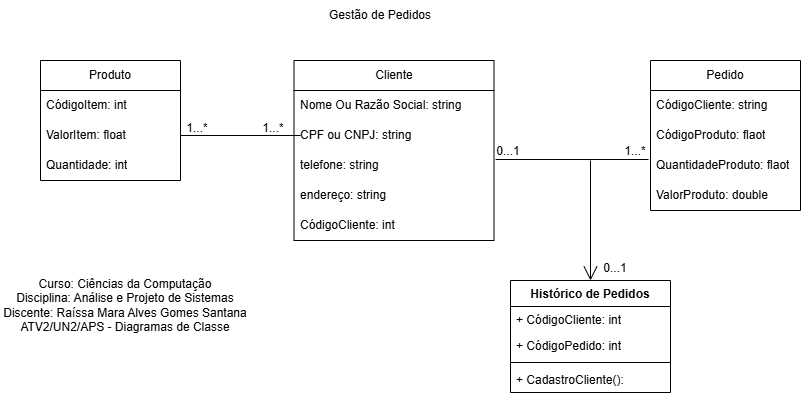

The diagram above was exported from draw.io. Its source (the exported page's mxGraphModel, read from the mxfile embedded in the PNG):
<mxGraphModel dx="864" dy="444" grid="1" gridSize="10" guides="1" tooltips="1" connect="1" arrows="1" fold="1" page="1" pageScale="1" pageWidth="827" pageHeight="1169" math="0" shadow="0">
  <root>
    <mxCell id="0" />
    <mxCell id="1" parent="0" />
    <mxCell id="WtAVkv2mM-eCkaXNqLeu-1" value="Gestão de Pedidos" style="text;html=1;align=center;verticalAlign=middle;whiteSpace=wrap;rounded=0;" parent="1" vertex="1">
      <mxGeometry x="330" y="20" width="140" height="30" as="geometry" />
    </mxCell>
    <mxCell id="WtAVkv2mM-eCkaXNqLeu-2" value="Produto" style="swimlane;fontStyle=0;childLayout=stackLayout;horizontal=1;startSize=30;horizontalStack=0;resizeParent=1;resizeParentMax=0;resizeLast=0;collapsible=1;marginBottom=0;whiteSpace=wrap;html=1;" parent="1" vertex="1">
      <mxGeometry x="60" y="80" width="140" height="120" as="geometry" />
    </mxCell>
    <mxCell id="WtAVkv2mM-eCkaXNqLeu-3" value="CódigoItem: int" style="text;strokeColor=none;fillColor=none;align=left;verticalAlign=middle;spacingLeft=4;spacingRight=4;overflow=hidden;points=[[0,0.5],[1,0.5]];portConstraint=eastwest;rotatable=0;whiteSpace=wrap;html=1;" parent="WtAVkv2mM-eCkaXNqLeu-2" vertex="1">
      <mxGeometry y="30" width="140" height="30" as="geometry" />
    </mxCell>
    <mxCell id="WtAVkv2mM-eCkaXNqLeu-4" value="ValorItem: float" style="text;strokeColor=none;fillColor=none;align=left;verticalAlign=middle;spacingLeft=4;spacingRight=4;overflow=hidden;points=[[0,0.5],[1,0.5]];portConstraint=eastwest;rotatable=0;whiteSpace=wrap;html=1;" parent="WtAVkv2mM-eCkaXNqLeu-2" vertex="1">
      <mxGeometry y="60" width="140" height="30" as="geometry" />
    </mxCell>
    <mxCell id="WtAVkv2mM-eCkaXNqLeu-5" value="Quantidade: int" style="text;strokeColor=none;fillColor=none;align=left;verticalAlign=middle;spacingLeft=4;spacingRight=4;overflow=hidden;points=[[0,0.5],[1,0.5]];portConstraint=eastwest;rotatable=0;whiteSpace=wrap;html=1;" parent="WtAVkv2mM-eCkaXNqLeu-2" vertex="1">
      <mxGeometry y="90" width="140" height="30" as="geometry" />
    </mxCell>
    <mxCell id="WtAVkv2mM-eCkaXNqLeu-6" value="Cliente" style="swimlane;fontStyle=0;childLayout=stackLayout;horizontal=1;startSize=30;horizontalStack=0;resizeParent=1;resizeParentMax=0;resizeLast=0;collapsible=1;marginBottom=0;whiteSpace=wrap;html=1;" parent="1" vertex="1">
      <mxGeometry x="313.5" y="80" width="200" height="180" as="geometry" />
    </mxCell>
    <mxCell id="WtAVkv2mM-eCkaXNqLeu-7" value="Nome Ou Razão Social: string" style="text;strokeColor=none;fillColor=none;align=left;verticalAlign=middle;spacingLeft=4;spacingRight=4;overflow=hidden;points=[[0,0.5],[1,0.5]];portConstraint=eastwest;rotatable=0;whiteSpace=wrap;html=1;" parent="WtAVkv2mM-eCkaXNqLeu-6" vertex="1">
      <mxGeometry y="30" width="200" height="30" as="geometry" />
    </mxCell>
    <mxCell id="WtAVkv2mM-eCkaXNqLeu-9" value="CPF ou CNPJ: string" style="text;strokeColor=none;fillColor=none;align=left;verticalAlign=middle;spacingLeft=4;spacingRight=4;overflow=hidden;points=[[0,0.5],[1,0.5]];portConstraint=eastwest;rotatable=0;whiteSpace=wrap;html=1;" parent="WtAVkv2mM-eCkaXNqLeu-6" vertex="1">
      <mxGeometry y="60" width="200" height="30" as="geometry" />
    </mxCell>
    <mxCell id="WtAVkv2mM-eCkaXNqLeu-34" value="telefone: string" style="text;strokeColor=none;fillColor=none;align=left;verticalAlign=middle;spacingLeft=4;spacingRight=4;overflow=hidden;points=[[0,0.5],[1,0.5]];portConstraint=eastwest;rotatable=0;whiteSpace=wrap;html=1;" parent="WtAVkv2mM-eCkaXNqLeu-6" vertex="1">
      <mxGeometry y="90" width="200" height="30" as="geometry" />
    </mxCell>
    <mxCell id="WtAVkv2mM-eCkaXNqLeu-36" value="ender&lt;span style=&quot;background-color: transparent; color: light-dark(rgb(0, 0, 0), rgb(255, 255, 255));&quot;&gt;eço: string&lt;/span&gt;" style="text;strokeColor=none;fillColor=none;align=left;verticalAlign=middle;spacingLeft=4;spacingRight=4;overflow=hidden;points=[[0,0.5],[1,0.5]];portConstraint=eastwest;rotatable=0;whiteSpace=wrap;html=1;" parent="WtAVkv2mM-eCkaXNqLeu-6" vertex="1">
      <mxGeometry y="120" width="200" height="30" as="geometry" />
    </mxCell>
    <mxCell id="WtAVkv2mM-eCkaXNqLeu-37" value="CódigoCliente: int" style="text;strokeColor=none;fillColor=none;align=left;verticalAlign=middle;spacingLeft=4;spacingRight=4;overflow=hidden;points=[[0,0.5],[1,0.5]];portConstraint=eastwest;rotatable=0;whiteSpace=wrap;html=1;" parent="WtAVkv2mM-eCkaXNqLeu-6" vertex="1">
      <mxGeometry y="150" width="200" height="30" as="geometry" />
    </mxCell>
    <mxCell id="WtAVkv2mM-eCkaXNqLeu-10" value="Pedido" style="swimlane;fontStyle=0;childLayout=stackLayout;horizontal=1;startSize=30;horizontalStack=0;resizeParent=1;resizeParentMax=0;resizeLast=0;collapsible=1;marginBottom=0;whiteSpace=wrap;html=1;" parent="1" vertex="1">
      <mxGeometry x="670" y="80" width="150" height="150" as="geometry" />
    </mxCell>
    <mxCell id="WtAVkv2mM-eCkaXNqLeu-11" value="CódigoCliente: string" style="text;strokeColor=none;fillColor=none;align=left;verticalAlign=middle;spacingLeft=4;spacingRight=4;overflow=hidden;points=[[0,0.5],[1,0.5]];portConstraint=eastwest;rotatable=0;whiteSpace=wrap;html=1;" parent="WtAVkv2mM-eCkaXNqLeu-10" vertex="1">
      <mxGeometry y="30" width="150" height="30" as="geometry" />
    </mxCell>
    <mxCell id="WtAVkv2mM-eCkaXNqLeu-12" value="CódigoProduto: flaot" style="text;strokeColor=none;fillColor=none;align=left;verticalAlign=middle;spacingLeft=4;spacingRight=4;overflow=hidden;points=[[0,0.5],[1,0.5]];portConstraint=eastwest;rotatable=0;whiteSpace=wrap;html=1;" parent="WtAVkv2mM-eCkaXNqLeu-10" vertex="1">
      <mxGeometry y="60" width="150" height="30" as="geometry" />
    </mxCell>
    <mxCell id="WtAVkv2mM-eCkaXNqLeu-46" value="QuantidadeProduto: flaot" style="text;strokeColor=none;fillColor=none;align=left;verticalAlign=middle;spacingLeft=4;spacingRight=4;overflow=hidden;points=[[0,0.5],[1,0.5]];portConstraint=eastwest;rotatable=0;whiteSpace=wrap;html=1;" parent="WtAVkv2mM-eCkaXNqLeu-10" vertex="1">
      <mxGeometry y="90" width="150" height="30" as="geometry" />
    </mxCell>
    <mxCell id="WtAVkv2mM-eCkaXNqLeu-13" value="ValorProduto: double" style="text;strokeColor=none;fillColor=none;align=left;verticalAlign=middle;spacingLeft=4;spacingRight=4;overflow=hidden;points=[[0,0.5],[1,0.5]];portConstraint=eastwest;rotatable=0;whiteSpace=wrap;html=1;" parent="WtAVkv2mM-eCkaXNqLeu-10" vertex="1">
      <mxGeometry y="120" width="150" height="30" as="geometry" />
    </mxCell>
    <mxCell id="WtAVkv2mM-eCkaXNqLeu-18" value="1...*" style="text;html=1;align=center;verticalAlign=middle;whiteSpace=wrap;rounded=0;" parent="1" vertex="1">
      <mxGeometry x="202" y="140" width="30" height="15" as="geometry" />
    </mxCell>
    <mxCell id="WtAVkv2mM-eCkaXNqLeu-23" value="1...*" style="text;html=1;align=center;verticalAlign=middle;whiteSpace=wrap;rounded=0;" parent="1" vertex="1">
      <mxGeometry x="278" y="140" width="30" height="15" as="geometry" />
    </mxCell>
    <mxCell id="WtAVkv2mM-eCkaXNqLeu-24" value="" style="endArrow=none;html=1;rounded=0;exitX=1;exitY=0.5;exitDx=0;exitDy=0;entryX=0;entryY=0.5;entryDx=0;entryDy=0;" parent="1" source="WtAVkv2mM-eCkaXNqLeu-4" edge="1">
      <mxGeometry width="50" height="50" relative="1" as="geometry">
        <mxPoint x="390" y="240" as="sourcePoint" />
        <mxPoint x="320" y="155" as="targetPoint" />
      </mxGeometry>
    </mxCell>
    <mxCell id="WtAVkv2mM-eCkaXNqLeu-25" value="" style="endArrow=none;html=1;rounded=0;entryX=1.008;entryY=0.3;entryDx=0;entryDy=0;exitX=-0.013;exitY=0.3;exitDx=0;exitDy=0;exitPerimeter=0;entryPerimeter=0;" parent="1" source="WtAVkv2mM-eCkaXNqLeu-46" target="WtAVkv2mM-eCkaXNqLeu-34" edge="1">
      <mxGeometry width="50" height="50" relative="1" as="geometry">
        <mxPoint x="390" y="240" as="sourcePoint" />
        <mxPoint x="460" y="155" as="targetPoint" />
      </mxGeometry>
    </mxCell>
    <mxCell id="WtAVkv2mM-eCkaXNqLeu-26" value="0...1" style="text;html=1;align=center;verticalAlign=middle;whiteSpace=wrap;rounded=0;" parent="1" vertex="1">
      <mxGeometry x="513" y="163" width="30" height="15" as="geometry" />
    </mxCell>
    <mxCell id="WtAVkv2mM-eCkaXNqLeu-27" value="1...*" style="text;html=1;align=center;verticalAlign=middle;whiteSpace=wrap;rounded=0;" parent="1" vertex="1">
      <mxGeometry x="640" y="163" width="30" height="15" as="geometry" />
    </mxCell>
    <mxCell id="WtAVkv2mM-eCkaXNqLeu-31" value="Curso: Ciências da Computação&lt;div&gt;Disciplina: Análise e Projeto de Sistemas&lt;/div&gt;&lt;div&gt;Discente: Raíssa Mara Alves Gomes Santana&lt;/div&gt;&lt;div&gt;ATV2/UN2/APS - Diagramas de Classe&lt;/div&gt;" style="text;html=1;align=center;verticalAlign=middle;whiteSpace=wrap;rounded=0;" parent="1" vertex="1">
      <mxGeometry x="20" y="310" width="250" height="30" as="geometry" />
    </mxCell>
    <mxCell id="WtAVkv2mM-eCkaXNqLeu-40" value="Histórico de Pedidos" style="swimlane;fontStyle=1;align=center;verticalAlign=top;childLayout=stackLayout;horizontal=1;startSize=26;horizontalStack=0;resizeParent=1;resizeParentMax=0;resizeLast=0;collapsible=1;marginBottom=0;whiteSpace=wrap;html=1;" parent="1" vertex="1">
      <mxGeometry x="530" y="300" width="160" height="112" as="geometry" />
    </mxCell>
    <mxCell id="WtAVkv2mM-eCkaXNqLeu-41" value="+ CódigoCliente: int" style="text;strokeColor=none;fillColor=none;align=left;verticalAlign=top;spacingLeft=4;spacingRight=4;overflow=hidden;rotatable=0;points=[[0,0.5],[1,0.5]];portConstraint=eastwest;whiteSpace=wrap;html=1;" parent="WtAVkv2mM-eCkaXNqLeu-40" vertex="1">
      <mxGeometry y="26" width="160" height="26" as="geometry" />
    </mxCell>
    <mxCell id="WtAVkv2mM-eCkaXNqLeu-45" value="+ CódigoPedido: int" style="text;strokeColor=none;fillColor=none;align=left;verticalAlign=top;spacingLeft=4;spacingRight=4;overflow=hidden;rotatable=0;points=[[0,0.5],[1,0.5]];portConstraint=eastwest;whiteSpace=wrap;html=1;" parent="WtAVkv2mM-eCkaXNqLeu-40" vertex="1">
      <mxGeometry y="52" width="160" height="26" as="geometry" />
    </mxCell>
    <mxCell id="WtAVkv2mM-eCkaXNqLeu-42" value="" style="line;strokeWidth=1;fillColor=none;align=left;verticalAlign=middle;spacingTop=-1;spacingLeft=3;spacingRight=3;rotatable=0;labelPosition=right;points=[];portConstraint=eastwest;strokeColor=inherit;" parent="WtAVkv2mM-eCkaXNqLeu-40" vertex="1">
      <mxGeometry y="78" width="160" height="8" as="geometry" />
    </mxCell>
    <mxCell id="WtAVkv2mM-eCkaXNqLeu-43" value="+ CadastroCliente():" style="text;strokeColor=none;fillColor=none;align=left;verticalAlign=top;spacingLeft=4;spacingRight=4;overflow=hidden;rotatable=0;points=[[0,0.5],[1,0.5]];portConstraint=eastwest;whiteSpace=wrap;html=1;" parent="WtAVkv2mM-eCkaXNqLeu-40" vertex="1">
      <mxGeometry y="86" width="160" height="26" as="geometry" />
    </mxCell>
    <mxCell id="WtAVkv2mM-eCkaXNqLeu-48" value="" style="endArrow=open;endFill=1;endSize=12;html=1;rounded=0;entryX=0.5;entryY=0;entryDx=0;entryDy=0;" parent="1" target="WtAVkv2mM-eCkaXNqLeu-40" edge="1">
      <mxGeometry width="160" relative="1" as="geometry">
        <mxPoint x="610" y="180" as="sourcePoint" />
        <mxPoint x="490" y="210" as="targetPoint" />
      </mxGeometry>
    </mxCell>
    <mxCell id="WtAVkv2mM-eCkaXNqLeu-49" value="0...1" style="text;html=1;align=center;verticalAlign=middle;whiteSpace=wrap;rounded=0;" parent="1" vertex="1">
      <mxGeometry x="620" y="280" width="30" height="15" as="geometry" />
    </mxCell>
  </root>
</mxGraphModel>